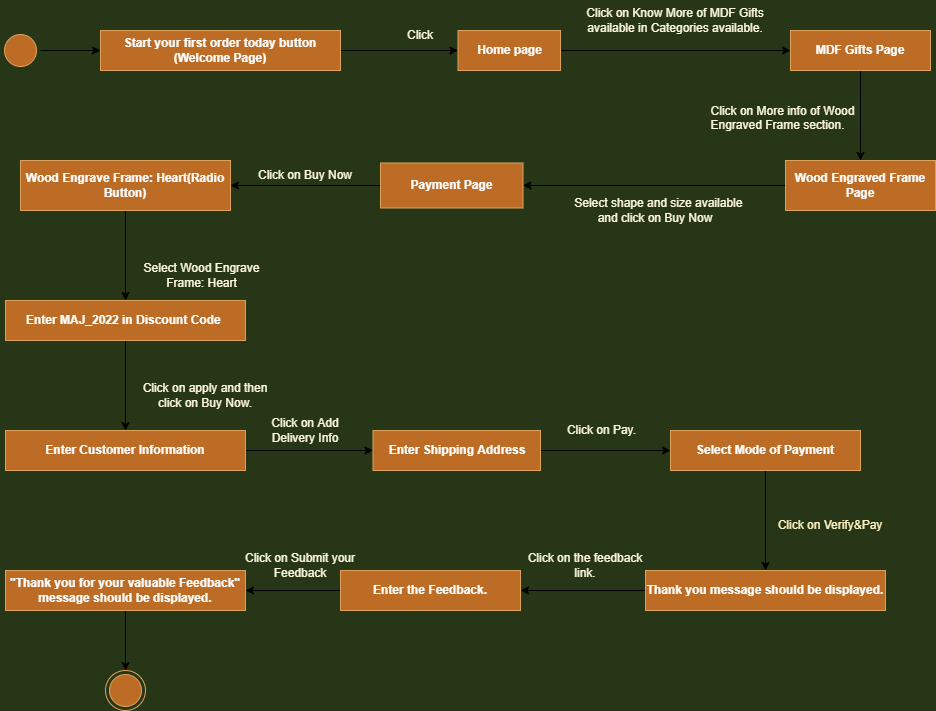

The diagram above was exported from draw.io. Its source (the exported page's mxGraphModel, read from the mxfile embedded in the PNG):
<mxGraphModel dx="1824" dy="490" grid="1" gridSize="10" guides="1" tooltips="1" connect="1" arrows="1" fold="1" page="1" pageScale="1" pageWidth="850" pageHeight="1100" background="#283618" math="0" shadow="0">
  <root>
    <mxCell id="0" />
    <mxCell id="1" parent="0" />
    <mxCell id="gHYuSWU2VXC-lJrTd63r-3" style="edgeStyle=orthogonalEdgeStyle;rounded=0;orthogonalLoop=1;jettySize=auto;html=1;exitX=1;exitY=0.5;exitDx=0;exitDy=0;entryX=0;entryY=0.5;entryDx=0;entryDy=0;" edge="1" parent="1" source="VNdKqjzupLlAtI2polc6-2" target="VNdKqjzupLlAtI2polc6-3">
      <mxGeometry relative="1" as="geometry" />
    </mxCell>
    <mxCell id="VNdKqjzupLlAtI2polc6-2" value="&lt;font color=&quot;#ffffff&quot;&gt;Start your first order today button (Welcome Page)&lt;/font&gt;" style="rounded=0;whiteSpace=wrap;html=1;fillColor=#BC6C25;strokeColor=#DDA15E;fontColor=#FEFAE0;fontStyle=1" parent="1" vertex="1">
      <mxGeometry x="80" y="40" width="240" height="40" as="geometry" />
    </mxCell>
    <mxCell id="gHYuSWU2VXC-lJrTd63r-5" style="edgeStyle=orthogonalEdgeStyle;rounded=0;orthogonalLoop=1;jettySize=auto;html=1;exitX=1;exitY=0.5;exitDx=0;exitDy=0;entryX=0;entryY=0.5;entryDx=0;entryDy=0;" edge="1" parent="1" source="VNdKqjzupLlAtI2polc6-3" target="VNdKqjzupLlAtI2polc6-5">
      <mxGeometry relative="1" as="geometry" />
    </mxCell>
    <mxCell id="VNdKqjzupLlAtI2polc6-3" value="&lt;b&gt;&lt;font color=&quot;#ffffff&quot;&gt;Home page&lt;/font&gt;&lt;/b&gt;" style="rounded=0;whiteSpace=wrap;html=1;fontColor=#FEFAE0;fillColor=#BC6C25;strokeColor=#DDA15E;" parent="1" vertex="1">
      <mxGeometry x="437.5" y="40" width="102.5" height="40" as="geometry" />
    </mxCell>
    <mxCell id="VNdKqjzupLlAtI2polc6-4" value="&lt;font&gt;Click&lt;/font&gt;" style="text;html=1;align=center;verticalAlign=middle;whiteSpace=wrap;rounded=0;fontColor=#FEFAE0;" parent="1" vertex="1">
      <mxGeometry x="370" y="30" width="60" height="30" as="geometry" />
    </mxCell>
    <mxCell id="gHYuSWU2VXC-lJrTd63r-7" style="edgeStyle=orthogonalEdgeStyle;rounded=0;orthogonalLoop=1;jettySize=auto;html=1;exitX=0.5;exitY=1;exitDx=0;exitDy=0;entryX=0.5;entryY=0;entryDx=0;entryDy=0;" edge="1" parent="1" source="VNdKqjzupLlAtI2polc6-5" target="VNdKqjzupLlAtI2polc6-8">
      <mxGeometry relative="1" as="geometry" />
    </mxCell>
    <mxCell id="VNdKqjzupLlAtI2polc6-5" value="&lt;b&gt;&lt;font color=&quot;#ffffff&quot;&gt;MDF Gifts Page&lt;/font&gt;&lt;/b&gt;" style="rounded=0;whiteSpace=wrap;html=1;fontColor=#FEFAE0;fillColor=#BC6C25;strokeColor=#DDA15E;" parent="1" vertex="1">
      <mxGeometry x="770" y="40" width="140" height="40" as="geometry" />
    </mxCell>
    <mxCell id="VNdKqjzupLlAtI2polc6-6" value="Click on Know More of MDF Gifts available in Categories available." style="text;html=1;strokeColor=none;fillColor=none;align=center;verticalAlign=middle;whiteSpace=wrap;rounded=0;fontColor=#FEFAE0;" parent="1" vertex="1">
      <mxGeometry x="550" y="10" width="210" height="40" as="geometry" />
    </mxCell>
    <mxCell id="gHYuSWU2VXC-lJrTd63r-8" style="edgeStyle=orthogonalEdgeStyle;rounded=0;orthogonalLoop=1;jettySize=auto;html=1;exitX=0;exitY=0.5;exitDx=0;exitDy=0;entryX=1;entryY=0.5;entryDx=0;entryDy=0;" edge="1" parent="1" source="VNdKqjzupLlAtI2polc6-8" target="VNdKqjzupLlAtI2polc6-10">
      <mxGeometry relative="1" as="geometry" />
    </mxCell>
    <mxCell id="VNdKqjzupLlAtI2polc6-8" value="&lt;b&gt;&lt;font color=&quot;#ffffff&quot;&gt;Wood Engraved Frame Page&lt;/font&gt;&lt;/b&gt;" style="rounded=0;whiteSpace=wrap;html=1;fontColor=#FEFAE0;fillColor=#BC6C25;strokeColor=#DDA15E;" parent="1" vertex="1">
      <mxGeometry x="765" y="170" width="150" height="50" as="geometry" />
    </mxCell>
    <mxCell id="VNdKqjzupLlAtI2polc6-9" value="&amp;nbsp; &amp;nbsp;Click on More info of Wood Engraved Frame section.&lt;br&gt;&amp;nbsp;" style="text;html=1;strokeColor=none;fillColor=none;align=center;verticalAlign=middle;whiteSpace=wrap;rounded=0;fontColor=#FEFAE0;" parent="1" vertex="1">
      <mxGeometry x="665" y="120" width="185" height="30" as="geometry" />
    </mxCell>
    <mxCell id="gHYuSWU2VXC-lJrTd63r-10" style="edgeStyle=orthogonalEdgeStyle;rounded=0;orthogonalLoop=1;jettySize=auto;html=1;exitX=0;exitY=0.5;exitDx=0;exitDy=0;entryX=1;entryY=0.5;entryDx=0;entryDy=0;" edge="1" parent="1" source="VNdKqjzupLlAtI2polc6-10" target="VNdKqjzupLlAtI2polc6-12">
      <mxGeometry relative="1" as="geometry" />
    </mxCell>
    <mxCell id="VNdKqjzupLlAtI2polc6-10" value="&lt;font color=&quot;#ffffff&quot;&gt;&lt;b&gt;Payment&lt;/b&gt; &lt;b&gt;Page&lt;/b&gt;&lt;/font&gt;" style="rounded=0;whiteSpace=wrap;html=1;fontColor=#FEFAE0;fillColor=#BC6C25;strokeColor=#DDA15E;" parent="1" vertex="1">
      <mxGeometry x="360" y="172.5" width="142.5" height="45" as="geometry" />
    </mxCell>
    <mxCell id="VNdKqjzupLlAtI2polc6-11" value="&amp;nbsp; Select shape and size available and click on Buy Now" style="text;html=1;strokeColor=none;fillColor=none;align=center;verticalAlign=middle;whiteSpace=wrap;rounded=0;fontColor=#FEFAE0;" parent="1" vertex="1">
      <mxGeometry x="545" y="200" width="180" height="40" as="geometry" />
    </mxCell>
    <mxCell id="gHYuSWU2VXC-lJrTd63r-11" style="edgeStyle=orthogonalEdgeStyle;rounded=0;orthogonalLoop=1;jettySize=auto;html=1;exitX=0.5;exitY=1;exitDx=0;exitDy=0;entryX=0.5;entryY=0;entryDx=0;entryDy=0;" edge="1" parent="1" source="VNdKqjzupLlAtI2polc6-12" target="VNdKqjzupLlAtI2polc6-17">
      <mxGeometry relative="1" as="geometry" />
    </mxCell>
    <mxCell id="VNdKqjzupLlAtI2polc6-12" value="&lt;b&gt;&lt;font color=&quot;#ffffff&quot;&gt;Wood Engrave Frame: Heart(Radio Button)&lt;/font&gt;&lt;/b&gt;" style="rounded=0;whiteSpace=wrap;html=1;fontColor=#FEFAE0;fillColor=#BC6C25;strokeColor=#DDA15E;" parent="1" vertex="1">
      <mxGeometry y="170" width="210" height="50" as="geometry" />
    </mxCell>
    <mxCell id="VNdKqjzupLlAtI2polc6-14" value="Click on Buy Now" style="text;html=1;strokeColor=none;fillColor=none;align=center;verticalAlign=middle;whiteSpace=wrap;rounded=0;fontColor=#FEFAE0;" parent="1" vertex="1">
      <mxGeometry x="210" y="170" width="150" height="30" as="geometry" />
    </mxCell>
    <mxCell id="VNdKqjzupLlAtI2polc6-15" value="Select Wood Engrave Frame: Heart" style="text;html=1;strokeColor=none;fillColor=none;align=center;verticalAlign=middle;whiteSpace=wrap;rounded=0;fontColor=#FEFAE0;" parent="1" vertex="1">
      <mxGeometry x="110" y="270" width="142.5" height="30" as="geometry" />
    </mxCell>
    <mxCell id="gHYuSWU2VXC-lJrTd63r-12" style="edgeStyle=orthogonalEdgeStyle;rounded=0;orthogonalLoop=1;jettySize=auto;html=1;exitX=0.5;exitY=1;exitDx=0;exitDy=0;entryX=0.5;entryY=0;entryDx=0;entryDy=0;" edge="1" parent="1" source="VNdKqjzupLlAtI2polc6-17" target="VNdKqjzupLlAtI2polc6-20">
      <mxGeometry relative="1" as="geometry" />
    </mxCell>
    <mxCell id="VNdKqjzupLlAtI2polc6-17" value="&lt;b&gt;&lt;font color=&quot;#ffffff&quot;&gt;Enter MAJ_2022 in Discount Code&amp;nbsp;&lt;/font&gt;&lt;/b&gt;" style="rounded=0;whiteSpace=wrap;html=1;fontColor=#FEFAE0;fillColor=#BC6C25;strokeColor=#DDA15E;" parent="1" vertex="1">
      <mxGeometry x="-15" y="310" width="240" height="40" as="geometry" />
    </mxCell>
    <mxCell id="VNdKqjzupLlAtI2polc6-19" value="Click on apply and then click on Buy Now." style="text;html=1;strokeColor=none;fillColor=none;align=center;verticalAlign=middle;whiteSpace=wrap;rounded=0;fontColor=#FEFAE0;" parent="1" vertex="1">
      <mxGeometry x="110" y="390" width="150" height="30" as="geometry" />
    </mxCell>
    <mxCell id="gHYuSWU2VXC-lJrTd63r-13" style="edgeStyle=orthogonalEdgeStyle;rounded=0;orthogonalLoop=1;jettySize=auto;html=1;exitX=1;exitY=0.5;exitDx=0;exitDy=0;entryX=0;entryY=0.5;entryDx=0;entryDy=0;" edge="1" parent="1" source="VNdKqjzupLlAtI2polc6-20" target="VNdKqjzupLlAtI2polc6-22">
      <mxGeometry relative="1" as="geometry" />
    </mxCell>
    <mxCell id="VNdKqjzupLlAtI2polc6-20" value="&lt;b&gt;&lt;font color=&quot;#ffffff&quot;&gt;Enter Customer Information&lt;/font&gt;&lt;/b&gt;" style="rounded=0;whiteSpace=wrap;html=1;fontColor=#FEFAE0;fillColor=#BC6C25;strokeColor=#DDA15E;" parent="1" vertex="1">
      <mxGeometry x="-15" y="440" width="240" height="40" as="geometry" />
    </mxCell>
    <mxCell id="VNdKqjzupLlAtI2polc6-21" value="Click on Add Delivery Info" style="text;html=1;strokeColor=none;fillColor=none;align=center;verticalAlign=middle;whiteSpace=wrap;rounded=0;fontColor=#FEFAE0;" parent="1" vertex="1">
      <mxGeometry x="245" y="420" width="80" height="40" as="geometry" />
    </mxCell>
    <mxCell id="gHYuSWU2VXC-lJrTd63r-15" style="edgeStyle=orthogonalEdgeStyle;rounded=0;orthogonalLoop=1;jettySize=auto;html=1;exitX=1;exitY=0.5;exitDx=0;exitDy=0;entryX=0;entryY=0.5;entryDx=0;entryDy=0;" edge="1" parent="1" source="VNdKqjzupLlAtI2polc6-22" target="VNdKqjzupLlAtI2polc6-25">
      <mxGeometry relative="1" as="geometry" />
    </mxCell>
    <mxCell id="VNdKqjzupLlAtI2polc6-22" value="&lt;b&gt;&lt;font color=&quot;#ffffff&quot;&gt;Enter Shipping Address&lt;/font&gt;&lt;/b&gt;" style="rounded=0;whiteSpace=wrap;html=1;fontColor=#FEFAE0;fillColor=#BC6C25;strokeColor=#DDA15E;" parent="1" vertex="1">
      <mxGeometry x="352.5" y="440" width="167.5" height="40" as="geometry" />
    </mxCell>
    <mxCell id="VNdKqjzupLlAtI2polc6-24" value="Click on Pay." style="text;html=1;strokeColor=none;fillColor=none;align=center;verticalAlign=middle;whiteSpace=wrap;rounded=0;fontColor=#FEFAE0;" parent="1" vertex="1">
      <mxGeometry x="530" y="425" width="102.5" height="30" as="geometry" />
    </mxCell>
    <mxCell id="gHYuSWU2VXC-lJrTd63r-16" style="edgeStyle=orthogonalEdgeStyle;rounded=0;orthogonalLoop=1;jettySize=auto;html=1;exitX=0.5;exitY=1;exitDx=0;exitDy=0;entryX=0.5;entryY=0;entryDx=0;entryDy=0;" edge="1" parent="1" source="VNdKqjzupLlAtI2polc6-25" target="VNdKqjzupLlAtI2polc6-26">
      <mxGeometry relative="1" as="geometry" />
    </mxCell>
    <mxCell id="VNdKqjzupLlAtI2polc6-25" value="&lt;b&gt;&lt;font color=&quot;#ffffff&quot;&gt;Select Mode of Payment&lt;/font&gt;&lt;/b&gt;" style="rounded=0;whiteSpace=wrap;html=1;fontColor=#FEFAE0;fillColor=#BC6C25;strokeColor=#DDA15E;" parent="1" vertex="1">
      <mxGeometry x="650" y="440" width="190" height="40" as="geometry" />
    </mxCell>
    <mxCell id="gHYuSWU2VXC-lJrTd63r-17" style="edgeStyle=orthogonalEdgeStyle;rounded=0;orthogonalLoop=1;jettySize=auto;html=1;exitX=0;exitY=0.5;exitDx=0;exitDy=0;entryX=1;entryY=0.5;entryDx=0;entryDy=0;" edge="1" parent="1" source="VNdKqjzupLlAtI2polc6-26" target="VNdKqjzupLlAtI2polc6-29">
      <mxGeometry relative="1" as="geometry" />
    </mxCell>
    <mxCell id="VNdKqjzupLlAtI2polc6-26" value="&lt;b&gt;&lt;font color=&quot;#ffffff&quot;&gt;Thank you message should be displayed.&lt;/font&gt;&lt;/b&gt;" style="rounded=0;whiteSpace=wrap;html=1;fontColor=#FEFAE0;fillColor=#BC6C25;strokeColor=#DDA15E;" parent="1" vertex="1">
      <mxGeometry x="625" y="580" width="240" height="40" as="geometry" />
    </mxCell>
    <mxCell id="VNdKqjzupLlAtI2polc6-27" value="&lt;font color=&quot;#fff4c3&quot;&gt;Click on Verify&amp;amp;Pay&lt;/font&gt;" style="text;html=1;strokeColor=none;fillColor=none;align=center;verticalAlign=middle;whiteSpace=wrap;rounded=0;fontColor=#FEFAE0;" parent="1" vertex="1">
      <mxGeometry x="740" y="520" width="140" height="30" as="geometry" />
    </mxCell>
    <mxCell id="VNdKqjzupLlAtI2polc6-28" value="Click on the feedback link." style="text;html=1;strokeColor=none;fillColor=none;align=center;verticalAlign=middle;whiteSpace=wrap;rounded=0;fontColor=#FEFAE0;" parent="1" vertex="1">
      <mxGeometry x="505" y="560" width="120" height="30" as="geometry" />
    </mxCell>
    <mxCell id="gHYuSWU2VXC-lJrTd63r-18" style="edgeStyle=orthogonalEdgeStyle;rounded=0;orthogonalLoop=1;jettySize=auto;html=1;exitX=0;exitY=0.5;exitDx=0;exitDy=0;entryX=1;entryY=0.5;entryDx=0;entryDy=0;" edge="1" parent="1" source="VNdKqjzupLlAtI2polc6-29" target="VNdKqjzupLlAtI2polc6-31">
      <mxGeometry relative="1" as="geometry" />
    </mxCell>
    <mxCell id="VNdKqjzupLlAtI2polc6-29" value="&lt;b&gt;&lt;font color=&quot;#ffffff&quot;&gt;Enter the Feedback.&lt;/font&gt;&lt;/b&gt;" style="rounded=0;whiteSpace=wrap;html=1;fontColor=#FEFAE0;fillColor=#BC6C25;strokeColor=#DDA15E;" parent="1" vertex="1">
      <mxGeometry x="320" y="580" width="180" height="40" as="geometry" />
    </mxCell>
    <mxCell id="VNdKqjzupLlAtI2polc6-30" value="Click on Submit your Feedback" style="text;html=1;strokeColor=none;fillColor=none;align=center;verticalAlign=middle;whiteSpace=wrap;rounded=0;fontColor=#FEFAE0;" parent="1" vertex="1">
      <mxGeometry x="210" y="560" width="140" height="30" as="geometry" />
    </mxCell>
    <mxCell id="gHYuSWU2VXC-lJrTd63r-19" style="edgeStyle=orthogonalEdgeStyle;rounded=0;orthogonalLoop=1;jettySize=auto;html=1;exitX=0.5;exitY=1;exitDx=0;exitDy=0;entryX=0.5;entryY=0;entryDx=0;entryDy=0;" edge="1" parent="1" source="VNdKqjzupLlAtI2polc6-31" target="VNdKqjzupLlAtI2polc6-37">
      <mxGeometry relative="1" as="geometry" />
    </mxCell>
    <mxCell id="VNdKqjzupLlAtI2polc6-31" value="&lt;b&gt;&lt;font color=&quot;#ffffff&quot;&gt;&quot;Thank you for your valuable Feedback&quot; message should be displayed.&lt;/font&gt;&lt;/b&gt;" style="rounded=0;whiteSpace=wrap;html=1;fontColor=#FEFAE0;fillColor=#BC6C25;strokeColor=#DDA15E;" parent="1" vertex="1">
      <mxGeometry x="-15" y="580" width="240" height="40" as="geometry" />
    </mxCell>
    <mxCell id="gHYuSWU2VXC-lJrTd63r-4" style="edgeStyle=orthogonalEdgeStyle;rounded=0;orthogonalLoop=1;jettySize=auto;html=1;exitX=1;exitY=0.5;exitDx=0;exitDy=0;" edge="1" parent="1" source="VNdKqjzupLlAtI2polc6-35">
      <mxGeometry relative="1" as="geometry">
        <mxPoint x="80" y="60" as="targetPoint" />
      </mxGeometry>
    </mxCell>
    <mxCell id="VNdKqjzupLlAtI2polc6-35" value="" style="ellipse;html=1;shape=startState;fillColor=#BC6C25;strokeColor=#DDA15E;fontColor=#FEFAE0;" parent="1" vertex="1">
      <mxGeometry x="-20" y="40" width="40" height="40" as="geometry" />
    </mxCell>
    <mxCell id="VNdKqjzupLlAtI2polc6-37" value="" style="ellipse;html=1;shape=endState;fillColor=#BC6C25;strokeColor=#DDA15E;fontColor=#FEFAE0;" parent="1" vertex="1">
      <mxGeometry x="85" y="680" width="40" height="40" as="geometry" />
    </mxCell>
  </root>
</mxGraphModel>